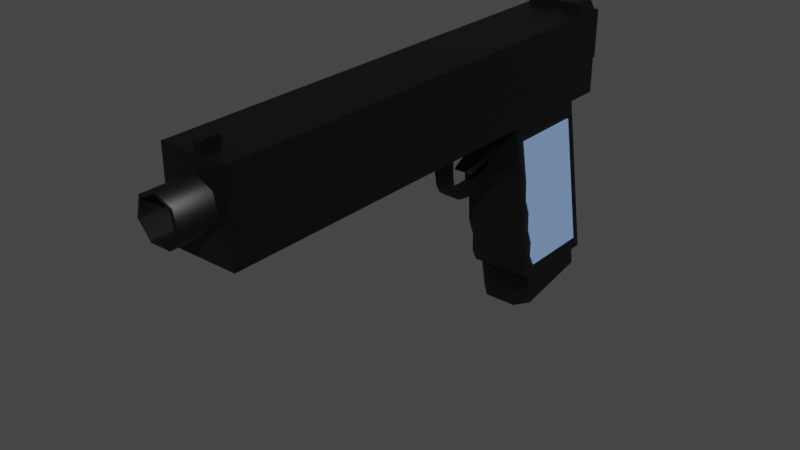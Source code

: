 # Source: Glock.blend  (saved by Blender 3.3.6; exported with 4.5.12 LTS)
import bpy
from mathutils import Matrix  # noqa: F401  (used for matrix-valued properties, if any)

bpy.ops.wm.read_factory_settings(use_empty=True)
scene = bpy.context.scene
scene.name = 'Scene'

# ---- materials (node trees are filled in below, after node groups)
mat_yellow = bpy.data.materials.new('Yellow')
mat_yellow.use_transparent_shadow = False
mat_black = bpy.data.materials.new('Black')
mat_black.use_transparent_shadow = False
mat_blue = bpy.data.materials.new('Blue')
mat_blue.use_transparent_shadow = False

# ---- material node trees
mat_yellow.use_nodes = True; mat_yellow.node_tree.nodes.clear()
_N = mat_yellow.node_tree.nodes; _L = mat_yellow.node_tree.links
n0 = _N.new('ShaderNodeBsdfPrincipled'); n0.name = 'Principled BSDF'; n0.location = (10, 300)
n0.distribution = 'GGX'
n0.subsurface_method = 'RANDOM_WALK_SKIN'
n0.inputs[0].default_value = (0.6445, 0.6724, 0.2195, 1.0)
n0.inputs[3].default_value = 1.45
n0.inputs[27].default_value = (0.0, 0.0, 0.0, 1.0)
n0.inputs[28].default_value = 1.0
n1 = _N.new('ShaderNodeOutputMaterial'); n1.name = 'Material Output'; n1.location = (300, 300)
_L.new(n0.outputs[0], n1.inputs[0])
n1.is_active_output = True
mat_black.use_nodes = True; mat_black.node_tree.nodes.clear()
_N = mat_black.node_tree.nodes; _L = mat_black.node_tree.links
n0 = _N.new('ShaderNodeBsdfPrincipled'); n0.name = 'Principled BSDF'; n0.location = (10, 300)
n0.distribution = 'GGX'
n0.subsurface_method = 'RANDOM_WALK_SKIN'
n0.inputs[0].default_value = (0.0, 0.0, 0.0, 1.0)
n0.inputs[3].default_value = 1.45
n0.inputs[27].default_value = (0.0, 0.0, 0.0, 1.0)
n0.inputs[28].default_value = 1.0
n1 = _N.new('ShaderNodeOutputMaterial'); n1.name = 'Material Output'; n1.location = (300, 300)
_L.new(n0.outputs[0], n1.inputs[0])
n1.is_active_output = True
mat_blue.use_nodes = True; mat_blue.node_tree.nodes.clear()
_N = mat_blue.node_tree.nodes; _L = mat_blue.node_tree.links
n0 = _N.new('ShaderNodeBsdfPrincipled'); n0.name = 'Principled BSDF'; n0.location = (10, 300)
n0.distribution = 'GGX'
n0.subsurface_method = 'RANDOM_WALK_SKIN'
n0.inputs[0].default_value = (0.2789, 0.4452, 0.807, 1.0)
n0.inputs[3].default_value = 1.45
n0.inputs[27].default_value = (0.0, 0.0, 0.0, 1.0)
n0.inputs[28].default_value = 1.0
n1 = _N.new('ShaderNodeOutputMaterial'); n1.name = 'Material Output'; n1.location = (300, 300)
_L.new(n0.outputs[0], n1.inputs[0])
n1.is_active_output = True

# ---- world
world_world = bpy.data.worlds.new('World'); scene.world = world_world
world_world.use_nodes = True; world_world.node_tree.nodes.clear()
_N = world_world.node_tree.nodes; _L = world_world.node_tree.links
n0 = _N.new('ShaderNodeOutputWorld'); n0.name = 'World Output'; n0.location = (300, 300)
n1 = _N.new('ShaderNodeBackground'); n1.name = 'Background'; n1.location = (10, 300)
n1.inputs[0].default_value = (0.05088, 0.05088, 0.05088, 1.0)
_L.new(n1.outputs[0], n0.inputs[0])
n0.is_active_output = True
world_world.color = (0.05088, 0.05088, 0.05088)
world_world.use_sun_shadow = False
world_world.sun_shadow_jitter_overblur = 0.0

# ---- meshes
me_cylinder_002 = bpy.data.meshes.new('Cylinder.002')
me_cylinder_002.from_pydata([(0.09, -0.5548, 1.921), (0.09, -0.5548, 1.981), (0.12, -0.5848, 1.921), (0.12, -0.5848, 1.981), (0.09, -0.6148, 1.921), (0.09, -0.6148, 1.981), (0.06, -0.5848, 1.921), (0.06, -0.5848, 1.981), (-0.09, -0.5548, 1.921), (-0.09, -0.5548, 1.981), (-0.12, -0.5848, 1.921), (-0.12, -0.5848, 1.981), (-0.09, -0.6148, 1.921), (-0.09, -0.6148, 1.981), (-0.06, -0.5848, 1.921), (-0.06, -0.5848, 1.981), (3.095e-16, -0.422, -0.468), (0.28, -0.15, -2.0), (0.28, -0.55, -2.0), (0.1501, -0.3497, -0.468), (0.28, -0.15, 2.0), (0.28, -0.55, 2.0), (0.1872, -0.1873, -0.468), (4.774e-16, -0.15, 2.0), (5.662e-16, -0.55, 2.0), (-3.22e-16, -0.55, -2.0), (0.13, -0.55, 2.0), (0.14, -0.15, 2.0), (-0.1872, -0.1873, -0.468), (0.09, -0.55, -2.0), (-0.1501, -0.3497, -0.468), (0.28, -0.15, 1.8), (0.28, -0.55, 1.8), (5.218e-16, -0.55, 1.8), (4.33e-16, -0.15, 1.8), (0.05, -0.55, 1.8), (0.14, -0.15, 1.8), (0.28, -0.55, -1.81), (-2.798e-16, -0.55, -1.81), (0.036, -0.55, -1.81), (0.28, -0.15, -1.81), (0.28, -0.55, -1.962), (-3.135e-16, -0.55, -1.962), (0.036, -0.55, -1.962), (0.28, -0.15, -1.962), (0.28, -0.15, 1.98), (0.28, -0.55, 1.98), (5.618e-16, -0.55, 1.98), (4.73e-16, -0.15, 1.98), (0.05, -0.55, 1.98), (0.14, -0.15, 1.98), (0.2575, -0.55, 2.0), (0.259, -0.15, -2.0), (0.259, -0.15, 2.0), (0.2515, -0.55, -2.0), (0.2575, -0.55, 1.8), (0.259, -0.15, 1.8), (0.2515, -0.55, -1.81), (0.259, -0.15, -1.81), (0.2515, -0.55, -1.962), (0.259, -0.15, -1.962), (0.259, -0.15, 1.98), (0.2575, -0.55, 1.98), (0.05, -0.62, 1.98), (0.05, -0.62, 1.8), (-2.642e-16, -0.62, -1.81), (0.036, -0.62, -1.81), (-2.98e-16, -0.62, -1.962), (0.036, -0.62, -1.962), (0.2175, -0.62, 1.8), (0.2175, -0.62, 1.98), (-0.28, -0.15, -2.0), (-0.28, -0.55, -2.0), (-0.28, -0.15, 2.0), (-0.28, -0.55, 2.0), (-0.13, -0.55, 2.0), (-0.14, -0.15, 2.0), (-0.09, -0.55, -2.0), (-0.28, -0.15, 1.8), (-0.28, -0.55, 1.8), (-0.05, -0.55, 1.8), (-0.14, -0.15, 1.8), (-0.28, -0.55, -1.81), (-0.036, -0.55, -1.81), (-0.28, -0.15, -1.81), (-0.28, -0.55, -1.962), (-0.036, -0.55, -1.962), (-0.28, -0.15, -1.962), (-0.28, -0.15, 1.98), (-0.28, -0.55, 1.98), (-0.05, -0.55, 1.98), (-0.14, -0.15, 1.98), (-0.2575, -0.55, 2.0), (-0.259, -0.15, -2.0), (-0.259, -0.15, 2.0), (-0.2515, -0.55, -2.0), (-0.2575, -0.55, 1.8), (-0.259, -0.15, 1.8), (-0.2515, -0.55, -1.81), (-0.259, -0.15, -1.81), (-0.2515, -0.55, -1.962), (-0.259, -0.15, -1.962), (-0.259, -0.15, 1.98), (-0.2575, -0.55, 1.98), (-0.05, -0.62, 1.98), (-0.05, -0.62, 1.8), (-0.036, -0.62, -1.81), (-0.036, -0.62, -1.962), (-0.2175, -0.62, 1.8), (-0.2175, -0.62, 1.98), (0.1128, -0.3677, -2.0), (-3.504e-16, -0.422, -2.0), (-2.992e-16, -0.422, -2.0), (0.1872, -0.1873, -2.0), (0.1575, -0.15, -2.0), (0.1501, -0.3497, -2.0), (0.14, -0.15, -0.468), (-7.061e-17, -0.15, -0.468), (0.1575, -0.15, -1.81), (0.1575, -0.15, -1.962), (0.1575, -0.15, -0.468), (-0.1128, -0.3677, -2.0), (-0.1575, -0.15, -2.0), (-0.1872, -0.1873, -2.0), (-0.1501, -0.3497, -2.0), (-0.14, -0.15, -0.468), (-0.1575, -0.15, -1.962), (-0.1575, -0.15, -1.81), (-0.1575, -0.15, -0.468), (0.273, 0.15, -1.99), (0.273, -0.15, -1.99), (0.273, 0.15, 1.99), (0.273, -0.15, 1.99), (4.086e-16, 0.15, 1.99), (4.752e-16, -0.15, 1.99), (-4.752e-16, 0.15, -1.99), (0.08331, -0.05701, -0.468), (-0.273, 0.15, -1.99), (-0.08331, -0.05701, -0.468), (-0.273, -0.15, -1.99), (-0.273, 0.15, 1.99), (-0.273, -0.15, 1.99), (-7.061e-17, -0.15, -0.468), (0.1575, -0.15, -1.99), (0.1575, -0.15, -0.468), (0.08331, -0.05701, -1.99), (-4.292e-16, -0.05701, -1.99), (-0.1575, -0.15, -1.99), (-0.1575, -0.15, -0.468), (-0.08331, -0.05701, -1.99), (-1.021e-17, -0.422, -0.468), (-3.427e-16, -0.3933, -2.3), (0.1501, -0.3497, -0.468), (0.1276, -0.3318, -2.3), (0.1872, -0.1873, -0.468), (0.1592, -0.1937, -2.3), (0.08331, -0.05701, -0.468), (0.07084, -0.08291, -2.3), (-0.08331, -0.05701, -0.468), (-0.07084, -0.08291, -2.3), (-0.1872, -0.1873, -0.468), (-0.1592, -0.1937, -2.3), (-0.1501, -0.3497, -0.468), (-0.1276, -0.3318, -2.3), (0.1501, -0.3497, -2.292), (-3.3e-16, -0.422, -2.292), (0.1872, -0.1873, -2.292), (0.08331, -0.05701, -2.292), (-0.08331, -0.05701, -2.292), (-0.1872, -0.1873, -2.292), (-0.1501, -0.3497, -2.292), (0.1276, -0.3318, -0.4998), (-3.427e-16, -0.3933, -0.4998), (0.1592, -0.1937, -0.4998), (0.07084, -0.08291, -0.4998), (-0.07084, -0.08291, -0.4998), (-0.1592, -0.1937, -0.4998), (-0.1276, -0.3318, -0.4998), (0.2729, 1.593, 1.207), (0.2729, 0.1067, 0.9067), (0.2729, 1.593, 1.993), (0.2729, 0.1067, 1.693), (0.2729, 0.5898, 1.791), (0.2729, 0.9615, 1.866), (0.2729, 1.333, 1.941), (0.2729, 0.5898, 1.004), (0.2729, 0.9615, 1.079), (0.2729, 1.333, 1.154), (0.2729, 0.7757, 1.828), (0.2729, 0.797, 1.016), (0.2729, 1.147, 1.903), (0.2729, 1.169, 1.091), (0.2729, 1.463, 1.967), (0.2729, 1.485, 1.155), (8.882e-17, 1.593, 1.993), (3.523e-16, 0.1067, 1.693), (-8.584e-17, 1.593, 1.207), (1.776e-16, 0.1067, 0.9067), (-3.973e-17, 1.333, 1.154), (2.614e-17, 0.9615, 1.079), (9.201e-17, 0.5898, 1.004), (1.349e-16, 1.333, 1.941), (2.008e-16, 0.9615, 1.866), (2.667e-16, 0.5898, 1.791), (2.337e-16, 0.7757, 1.828), (4.867e-17, 0.797, 1.016), (1.679e-16, 1.147, 1.903), (-1.72e-17, 1.169, 1.091), (1.119e-16, 1.463, 1.967), (-7.319e-17, 1.485, 1.155), (0.2729, 1.593, 1.6), (0.2729, 0.1067, 1.3), (0.2729, 1.333, 1.547), (0.2729, 0.9615, 1.472), (0.2729, 0.5898, 1.397), (0.2729, 0.7863, 1.422), (0.2729, 1.158, 1.497), (0.2729, 1.474, 1.561), (2.65e-16, 0.1067, 1.3), (-1.1e-17, 1.65, 1.6), (-0.2729, 1.593, 1.207), (-0.2729, 0.1067, 0.9067), (-0.2729, 1.593, 1.993), (-0.2729, 0.1067, 1.693), (-0.2729, 0.5898, 1.791), (-0.2729, 0.9615, 1.866), (-0.2729, 1.333, 1.941), (-0.2729, 0.5898, 1.004), (-0.2729, 0.9615, 1.079), (-0.2729, 1.333, 1.154), (-0.2729, 0.7757, 1.828), (-0.2729, 0.797, 1.016), (-0.2729, 1.147, 1.903), (-0.2729, 1.169, 1.091), (-0.2729, 1.463, 1.967), (-0.2729, 1.485, 1.155), (-0.2729, 1.593, 1.6), (-0.2729, 0.1067, 1.3), (-0.2729, 1.333, 1.547), (-0.2729, 0.9615, 1.472), (-0.2729, 0.5898, 1.397), (-0.2729, 0.7863, 1.422), (-0.2729, 1.158, 1.497), (-0.2729, 1.474, 1.561), (-0.06468, 0.4152, 0.3405), (-0.1164, 0.15, 0.34), (-0.06468, 0.4048, 0.3995), (-0.1164, 0.15, 0.4), (0.06468, 0.4152, 0.3405), (0.1164, 0.15, 0.34), (0.06468, 0.4048, 0.3995), (0.1164, 0.15, 0.4), (-0.06468, 0.5187, 0.3592), (-0.06468, 0.4982, 0.4156), (0.06468, 0.5187, 0.3592), (0.06468, 0.4982, 0.4156), (-0.06468, 0.5981, 0.4036), (-0.06468, 0.5575, 0.4478), (0.06468, 0.5981, 0.4036), (0.06468, 0.5575, 0.4478), (-0.06468, 0.6502, 0.4793), (-0.06468, 0.5934, 0.4986), (0.06468, 0.6502, 0.4793), (0.06468, 0.5934, 0.4986), (-0.06468, 0.6678, 0.5708), (-0.06468, 0.6079, 0.573), (0.06468, 0.6678, 0.5708), (0.06468, 0.6079, 0.573), (-0.06468, 0.6704, 0.6705), (-0.06468, 0.6104, 0.6675), (0.06468, 0.6704, 0.6705), (0.06468, 0.6104, 0.6675), (-0.1164, 0.6531, 1.019), (-0.1164, 0.5932, 1.016), (0.1164, 0.6531, 1.019), (0.1164, 0.5932, 1.016), (0.06468, 0.6517, 0.8649), (0.06468, 0.5918, 0.8619), (-0.06468, 0.5918, 0.8619), (-0.06468, 0.6517, 0.8649), (-0.06468, 0.2826, 0.3402), (-0.06468, 0.2774, 0.3998), (0.06468, 0.2774, 0.3998), (0.06468, 0.2826, 0.3402), (-0.24, 1.886, 1.306), (-0.24, 0.3303, 1.032), (-0.24, 1.77, 1.968), (-0.24, 0.2137, 1.694), (0.24, 1.886, 1.306), (0.24, 0.3303, 1.032), (0.24, 1.77, 1.968), (0.24, 0.2137, 1.694), (-0.24, 1.731, 1.279), (-0.24, 1.614, 1.941), (0.24, 1.614, 1.941), (0.24, 1.731, 1.279), (-0.1411, 1.904, 1.208), (0.1411, 1.904, 1.208), (-0.1411, 1.748, 1.18), (0.1411, 1.748, 1.18), (-0.08, 0.4589, 0.6285), (-0.08, 0.1257, 0.8018), (-0.08, 0.4795, 0.6092), (-0.08, 0.1633, 1.06), (0.08, 0.4589, 0.6285), (0.08, 0.1257, 0.8018), (0.08, 0.4795, 0.6092), (0.08, 0.1633, 1.06), (-0.08, 0.4137, 0.7086), (-0.08, 0.3462, 0.7785), (-0.08, 0.224, 0.8398), (-0.08, 0.3215, 0.966), (-0.08, 0.3548, 0.867), (-0.08, 0.4377, 0.7766), (0.08, 0.3215, 0.966), (0.08, 0.3548, 0.867), (0.08, 0.4377, 0.7766), (0.08, 0.224, 0.8398), (0.08, 0.3462, 0.7785), (0.08, 0.4137, 0.7086), (-0.08, 0.01191, 0.8415), (-0.08, -0.005213, 1.069), (0.08, 0.01191, 0.8415), (0.08, -0.005213, 1.069), (0.2838, 1.474, 1.26), (0.2838, 0.2847, 1.02), (0.2838, 1.474, 1.889), (0.2838, 0.2847, 1.649), (0.2838, 0.6712, 1.727), (0.2838, 0.9685, 1.787), (0.2838, 1.266, 1.847), (0.2838, 0.6712, 1.098), (0.2838, 0.9685, 1.158), (0.2838, 1.266, 1.218), (0.2838, 0.8199, 1.757), (0.2838, 0.8369, 1.108), (0.2838, 1.117, 1.817), (0.2838, 1.134, 1.168), (0.2838, 1.37, 1.868), (0.2838, 1.387, 1.219), (-1.773e-15, 1.474, 1.889), (-1.562e-15, 0.2847, 1.649), (-1.913e-15, 1.474, 1.26), (-1.702e-15, 0.2847, 1.02), (-1.876e-15, 1.266, 1.218), (-1.823e-15, 0.9685, 1.158), (-1.77e-15, 0.6712, 1.098), (-1.736e-15, 1.266, 1.847), (-1.683e-15, 0.9685, 1.787), (-1.631e-15, 0.6712, 1.727), (-1.657e-15, 0.8199, 1.757), (-1.805e-15, 0.8369, 1.108), (-1.71e-15, 1.117, 1.817), (-1.858e-15, 1.134, 1.168), (-1.754e-15, 1.37, 1.868), (-1.903e-15, 1.387, 1.219), (0.2838, 1.474, 1.575), (0.2838, 0.2847, 1.335), (0.2838, 1.266, 1.533), (0.2838, 0.9685, 1.473), (0.2838, 0.6712, 1.413), (0.2838, 0.8284, 1.433), (0.2838, 1.126, 1.493), (0.2838, 1.378, 1.544), (-1.632e-15, 0.2847, 1.335), (-1.853e-15, 1.519, 1.575), (-0.2838, 1.474, 1.26), (-0.2838, 0.2847, 1.02), (-0.2838, 1.474, 1.889), (-0.2838, 0.2847, 1.649), (-0.2838, 0.6712, 1.727), (-0.2838, 0.9685, 1.787), (-0.2838, 1.266, 1.847), (-0.2838, 0.6712, 1.098), (-0.2838, 0.9685, 1.158), (-0.2838, 1.266, 1.218), (-0.2838, 0.8199, 1.757), (-0.2838, 0.8369, 1.108), (-0.2838, 1.117, 1.817), (-0.2838, 1.134, 1.168), (-0.2838, 1.37, 1.868), (-0.2838, 1.387, 1.219), (-0.2838, 1.474, 1.575), (-0.2838, 0.2847, 1.335), (-0.2838, 1.266, 1.533), (-0.2838, 0.9685, 1.473), (-0.2838, 0.6712, 1.413), (-0.2838, 0.8284, 1.433), (-0.2838, 1.126, 1.493), (-0.2838, 1.378, 1.544), (1.49e-08, -0.5548, -1.869), (1.49e-08, -0.5548, -1.809), (0.03, -0.5848, -1.869), (0.03, -0.5848, -1.809), (1.49e-08, -0.6148, -1.869), (1.49e-08, -0.6148, -1.809), (-0.03, -0.5848, -1.869), (-0.03, -0.5848, -1.809)], [], [(0, 1, 3, 2), (2, 3, 5, 4), (3, 1, 7, 5), (4, 5, 7, 6), (6, 7, 1, 0), (0, 2, 4, 6), (8, 10, 11, 9), (10, 12, 13, 11), (11, 13, 15, 9), (12, 14, 15, 13), (14, 8, 9, 15), (8, 14, 12, 10), (53, 51, 21, 20), (44, 41, 18, 17), (60, 44, 17, 52), (43, 42, 25, 29), (110, 29, 25, 111, 112), (52, 54, 29, 110, 115, 113, 114), (59, 43, 29, 54), (23, 24, 26, 27), (48, 50, 36, 34), (55, 62, 70, 69), (49, 47, 33, 35), (61, 45, 31, 56), (45, 46, 32, 31), (117, 34, 36, 116), (55, 35, 39, 57), (35, 33, 38, 39), (56, 31, 40, 58), (31, 32, 37, 40), (57, 39, 43, 59), (38, 42, 67, 65), (58, 40, 44, 60), (40, 37, 41, 44), (20, 21, 46, 45), (53, 20, 45, 61), (26, 24, 47, 49), (51, 26, 49, 62), (23, 27, 50, 48), (21, 51, 62, 46), (27, 53, 61, 50), (118, 58, 60, 119), (37, 57, 59, 41), (36, 56, 58, 118, 120, 116), (32, 55, 57, 37), (50, 61, 56, 36), (46, 62, 55, 32), (41, 59, 54, 18), (17, 18, 54, 52), (119, 60, 52, 114), (27, 26, 51, 53), (70, 63, 64, 69), (66, 65, 67, 68), (42, 43, 68, 67), (39, 38, 65, 66), (35, 55, 69, 64), (49, 35, 64, 63), (62, 49, 63, 70), (43, 39, 66, 68), (94, 73, 74, 92), (87, 71, 72, 85), (101, 93, 71, 87), (86, 77, 25, 42), (111, 25, 77, 121), (121, 77, 95, 93, 122, 123, 124), (100, 95, 77, 86), (23, 76, 75, 24), (48, 34, 81, 91), (96, 108, 109, 103), (90, 80, 33, 47), (102, 97, 78, 88), (88, 78, 79, 89), (81, 34, 117, 125), (96, 98, 83, 80), (80, 83, 38, 33), (97, 99, 84, 78), (78, 84, 82, 79), (98, 100, 86, 83), (99, 101, 87, 84), (84, 87, 85, 82), (73, 88, 89, 74), (94, 102, 88, 73), (75, 90, 47, 24), (92, 103, 90, 75), (23, 48, 91, 76), (74, 89, 103, 92), (76, 91, 102, 94), (101, 99, 127, 126), (82, 85, 100, 98), (99, 97, 81, 125, 128, 127), (79, 82, 98, 96), (91, 81, 97, 102), (89, 79, 96, 103), (85, 72, 95, 100), (71, 93, 95, 72), (93, 101, 126, 122), (76, 94, 92, 75), (109, 108, 105, 104), (106, 107, 67, 65), (42, 67, 107, 86), (83, 106, 65, 38), (80, 105, 108, 96), (90, 104, 105, 80), (103, 109, 104, 90), (86, 107, 106, 83), (16, 19, 115, 110, 112), (115, 19, 22, 113), (114, 113, 22, 120, 118, 119), (128, 28, 123, 122, 126, 127), (123, 28, 30, 124), (30, 16, 112, 111, 121, 124), (120, 22, 19, 16, 30, 28, 128, 125, 117, 116), (133, 134, 132, 131), (131, 132, 130, 129), (133, 131, 129, 135), (143, 130, 132, 134, 142, 144), (146, 135, 129, 130, 143, 145), (133, 140, 141, 134), (140, 137, 139, 141), (133, 135, 137, 140), (142, 134, 141, 139, 147, 148), (139, 137, 135, 146, 149, 147), (144, 136, 145, 143), (145, 136, 138, 149, 146), (149, 138, 148, 147), (138, 136, 144, 142, 148), (150, 165, 164, 152), (152, 164, 166, 154), (154, 166, 167, 156), (156, 167, 168, 158), (158, 168, 169, 160), (153, 151, 172, 171), (160, 169, 170, 162), (162, 170, 165, 150), (150, 152, 154, 156, 158, 160, 162), (151, 153, 164, 165), (153, 155, 166, 164), (155, 157, 167, 166), (157, 159, 168, 167), (159, 161, 169, 168), (161, 163, 170, 169), (163, 151, 165, 170), (171, 172, 177, 176, 175, 174, 173), (163, 161, 176, 177), (159, 157, 174, 175), (155, 153, 171, 173), (151, 163, 177, 172), (161, 159, 175, 176), (157, 155, 173, 174), (214, 211, 179, 185), (203, 195, 181, 182), (217, 212, 187, 193), (216, 213, 186, 191), (215, 214, 185, 189), (219, 210, 178, 196), (208, 201, 184, 192), (206, 202, 183, 190), (204, 203, 182, 188), (213, 215, 189, 186), (202, 204, 188, 183), (212, 216, 191, 187), (201, 206, 190, 184), (210, 217, 193, 178), (194, 208, 192, 180), (178, 193, 209, 196), (187, 191, 207, 198), (186, 189, 205, 199), (189, 185, 200, 205), (191, 186, 199, 207), (193, 187, 198, 209), (211, 218, 197, 179), (185, 179, 197, 200), (180, 192, 217, 210), (184, 190, 216, 212), (183, 188, 215, 213), (188, 182, 214, 215), (190, 183, 213, 216), (192, 184, 212, 217), (181, 195, 218, 211), (182, 181, 211, 214), (194, 180, 210, 219), (240, 227, 221, 237), (203, 224, 223, 195), (243, 235, 229, 238), (242, 233, 228, 239), (241, 231, 227, 240), (219, 196, 220, 236), (208, 234, 226, 201), (206, 232, 225, 202), (204, 230, 224, 203), (239, 228, 231, 241), (202, 225, 230, 204), (238, 229, 233, 242), (201, 226, 232, 206), (236, 220, 235, 243), (194, 222, 234, 208), (220, 196, 209, 235), (229, 198, 207, 233), (228, 199, 205, 231), (231, 205, 200, 227), (233, 207, 199, 228), (235, 209, 198, 229), (237, 221, 197, 218), (227, 200, 197, 221), (222, 236, 243, 234), (226, 238, 242, 232), (225, 239, 241, 230), (230, 241, 240, 224), (232, 242, 239, 225), (234, 243, 238, 226), (223, 237, 218, 195), (224, 240, 237, 223), (194, 219, 236, 222), (280, 245, 247, 281), (281, 247, 251, 282), (282, 251, 249, 283), (283, 249, 245, 280), (246, 250, 255, 253), (251, 247, 245, 249), (254, 252, 256, 258), (244, 246, 253, 252), (250, 248, 254, 255), (248, 244, 252, 254), (259, 258, 262, 263), (253, 255, 259, 257), (255, 254, 258, 259), (252, 253, 257, 256), (263, 262, 266, 267), (256, 257, 261, 260), (258, 256, 260, 262), (257, 259, 263, 261), (266, 264, 268, 270), (260, 261, 265, 264), (262, 260, 264, 266), (261, 263, 267, 265), (277, 276, 274, 275), (265, 267, 271, 269), (267, 266, 270, 271), (264, 265, 269, 268), (273, 275, 274, 272), (279, 278, 273, 272), (276, 279, 272, 274), (278, 277, 275, 273), (269, 271, 277, 278), (270, 268, 279, 276), (268, 269, 278, 279), (271, 270, 276, 277), (248, 283, 280, 244), (250, 282, 283, 248), (246, 281, 282, 250), (244, 280, 281, 246), (292, 285, 287, 293), (293, 287, 291, 294), (294, 291, 289, 295), (295, 289, 285, 292), (286, 290, 288, 284), (291, 287, 285, 289), (288, 295, 299, 297), (290, 294, 295, 288), (286, 293, 294, 290), (284, 292, 293, 286), (297, 299, 298, 296), (295, 292, 298, 299), (292, 284, 296, 298), (284, 288, 297, 296), (310, 301, 303, 311), (311, 303, 307, 314), (314, 307, 305, 317), (317, 305, 301, 310), (302, 306, 304, 300), (305, 307, 323, 322), (304, 319, 308, 300), (319, 318, 309, 308), (318, 317, 310, 309), (306, 316, 319, 304), (316, 315, 318, 319), (315, 314, 317, 318), (302, 313, 316, 306), (313, 312, 315, 316), (312, 311, 314, 315), (300, 308, 313, 302), (308, 309, 312, 313), (309, 310, 311, 312), (323, 321, 320, 322), (303, 301, 320, 321), (301, 305, 322, 320), (307, 303, 321, 323), (360, 357, 325, 331), (349, 341, 327, 328), (363, 358, 333, 339), (362, 359, 332, 337), (361, 360, 331, 335), (365, 356, 324, 342), (354, 347, 330, 338), (352, 348, 329, 336), (350, 349, 328, 334), (359, 361, 335, 332), (348, 350, 334, 329), (358, 362, 337, 333), (347, 352, 336, 330), (356, 363, 339, 324), (340, 354, 338, 326), (324, 339, 355, 342), (333, 337, 353, 344), (332, 335, 351, 345), (335, 331, 346, 351), (337, 332, 345, 353), (339, 333, 344, 355), (357, 364, 343, 325), (331, 325, 343, 346), (326, 338, 363, 356), (330, 336, 362, 358), (329, 334, 361, 359), (334, 328, 360, 361), (336, 329, 359, 362), (338, 330, 358, 363), (327, 341, 364, 357), (328, 327, 357, 360), (340, 326, 356, 365), (386, 373, 367, 383), (349, 370, 369, 341), (389, 381, 375, 384), (388, 379, 374, 385), (387, 377, 373, 386), (365, 342, 366, 382), (354, 380, 372, 347), (352, 378, 371, 348), (350, 376, 370, 349), (385, 374, 377, 387), (348, 371, 376, 350), (384, 375, 379, 388), (347, 372, 378, 352), (382, 366, 381, 389), (340, 368, 380, 354), (366, 342, 355, 381), (375, 344, 353, 379), (374, 345, 351, 377), (377, 351, 346, 373), (379, 353, 345, 374), (381, 355, 344, 375), (383, 367, 343, 364), (373, 346, 343, 367), (368, 382, 389, 380), (372, 384, 388, 378), (371, 385, 387, 376), (376, 387, 386, 370), (378, 388, 385, 371), (380, 389, 384, 372), (369, 383, 364, 341), (370, 386, 383, 369), (340, 365, 382, 368), (390, 391, 393, 392), (392, 393, 395, 394), (393, 391, 397, 395), (394, 395, 397, 396), (396, 397, 391, 390), (390, 392, 394, 396)])
me_cylinder_002.polygons.foreach_set('use_smooth', [0, 0, 0, 0, 0, 0, 0, 0, 0, 0, 0, 0, 0, 0, 0, 0, 0, 0, 0, 0, 0, 0, 0, 0, 0, 0, 0, 0, 0, 0, 0, 0, 0, 0, 0, 0, 0, 0, 0, 0, 0, 0, 0, 0, 0, 0, 0, 0, 0, 0, 0, 0, 0, 0, 0, 0, 0, 0, 0, 0, 0, 0, 0, 0, 0, 0, 0, 0, 0, 0, 0, 0, 0, 0, 0, 0, 0, 0, 0, 0, 0, 0, 0, 0, 0, 0, 0, 0, 0, 0, 0, 0, 0, 0, 0, 0, 0, 0, 0, 0, 0, 0, 0, 0, 0, 0, 0, 0, 0, 0, 0, 0, 0, 0, 0, 0, 0, 0, 0, 0, 0, 0, 0, 0, 0, 0, 1, 1, 1, 1, 1, 1, 1, 1, 1, 1, 1, 1, 1, 1, 1, 1, 1, 1, 1, 1, 1, 1, 1, 0, 0, 0, 0, 0, 0, 0, 0, 0, 0, 0, 0, 0, 0, 0, 0, 0, 0, 0, 0, 0, 0, 0, 0, 0, 0, 0, 0, 0, 0, 0, 0, 0, 0, 0, 0, 0, 0, 0, 0, 0, 0, 0, 0, 0, 0, 0, 0, 0, 0, 0, 0, 0, 0, 0, 0, 0, 0, 0, 0, 0, 0, 0, 0, 0, 0, 0, 0, 0, 0, 0, 0, 0, 0, 0, 0, 0, 0, 0, 0, 0, 0, 0, 0, 0, 0, 0, 0, 0, 0, 0, 0, 0, 0, 0, 0, 0, 0, 0, 0, 0, 0, 0, 0, 0, 0, 0, 0, 0, 0, 0, 0, 0, 0, 0, 0, 0, 0, 0, 0, 0, 0, 0, 0, 0, 0, 0, 0, 0, 0, 0, 0, 0, 0, 0, 0, 0, 0, 0, 0, 0, 0, 0, 0, 0, 0, 0, 0, 0, 0, 0, 0, 0, 0, 0, 0, 0, 0, 0, 0, 0, 0, 0, 0, 0, 0, 0, 0, 0, 0, 0, 0, 0, 0, 0, 0, 0, 0, 0, 0, 0, 0, 0, 0, 0, 0, 0, 0, 0, 0, 0, 0, 0, 0, 0, 0, 0, 0, 0, 0, 0, 0, 0, 0, 0, 0, 0, 0])
me_cylinder_002.polygons.foreach_set('material_index', [0, 0, 0, 0, 0, 0, 0, 0, 0, 0, 0, 0, 1, 1, 1, 1, 1, 1, 1, 1, 1, 1, 1, 1, 1, 1, 1, 1, 1, 1, 1, 1, 1, 1, 1, 1, 1, 1, 1, 1, 1, 1, 1, 1, 1, 1, 1, 1, 1, 1, 1, 1, 1, 1, 1, 1, 1, 1, 1, 1, 1, 1, 1, 1, 1, 1, 1, 1, 1, 1, 1, 1, 1, 1, 1, 1, 1, 1, 1, 1, 1, 1, 1, 1, 1, 1, 1, 1, 1, 1, 1, 1, 1, 1, 1, 1, 1, 1, 1, 1, 1, 1, 1, 1, 1, 1, 1, 1, 1, 1, 1, 1, 1, 1, 1, 1, 1, 1, 1, 1, 1, 1, 1, 1, 1, 1, 1, 1, 1, 1, 1, 1, 1, 1, 1, 1, 1, 1, 1, 1, 1, 1, 1, 1, 1, 1, 1, 1, 1, 1, 1, 1, 1, 1, 1, 1, 1, 1, 1, 1, 1, 1, 1, 1, 1, 1, 1, 1, 1, 1, 1, 1, 1, 1, 1, 1, 1, 1, 1, 1, 1, 1, 1, 1, 1, 1, 1, 1, 1, 1, 1, 1, 1, 1, 1, 1, 1, 1, 1, 1, 1, 1, 1, 1, 1, 1, 1, 1, 1, 1, 1, 1, 1, 1, 1, 1, 1, 1, 1, 1, 1, 1, 1, 1, 1, 1, 1, 1, 1, 1, 1, 1, 1, 1, 1, 1, 1, 1, 1, 1, 1, 1, 1, 1, 1, 1, 1, 1, 1, 1, 1, 1, 1, 1, 1, 1, 1, 1, 1, 1, 1, 1, 1, 1, 1, 1, 1, 1, 1, 1, 1, 1, 1, 1, 1, 1, 1, 1, 1, 1, 1, 1, 1, 1, 1, 1, 1, 2, 2, 2, 2, 2, 2, 2, 2, 2, 2, 2, 2, 2, 2, 2, 2, 2, 2, 2, 2, 2, 2, 2, 2, 2, 2, 2, 2, 2, 2, 2, 2, 2, 2, 2, 2, 2, 2, 2, 2, 2, 2, 2, 2, 2, 2, 2, 2, 2, 2, 2, 2, 2, 2, 2, 2, 2, 2, 2, 2, 2, 2, 2, 2, 0, 0, 0, 0, 0, 0])
_uv = me_cylinder_002.uv_layers.new(name='UVMap')
_uv.uv.foreach_set('vector', [1.0, 0.5, 1.0, 1.0, 0.75, 1.0, 0.75, 0.5, 0.75, 0.5, 0.75, 1.0, 0.5, 1.0, 0.5, 0.5, 0.49, 0.25, 0.25, 0.49, 0.01, 0.25, 0.25, 0.01, 0.5, 0.5, 0.5, 1.0, 0.25, 1.0, 0.25, 0.5, 0.25, 0.5, 0.25, 1.0, 0.0, 1.0, 0.0, 0.5, 0.75, 0.49, 0.99, 0.25, 0.75, 0.01, 0.51, 0.25, 1.0, 0.5, 0.75, 0.5, 0.75, 1.0, 1.0, 1.0, 0.75, 0.5, 0.5, 0.5, 0.5, 1.0, 0.75, 1.0, 0.49, 0.25, 0.25, 0.01, 0.01, 0.25, 0.25, 0.49, 0.5, 0.5, 0.25, 0.5, 0.25, 1.0, 0.5, 1.0, 0.25, 0.5, 0.0, 0.5, 0.0, 1.0, 0.25, 1.0, 0.75, 0.49, 0.51, 0.25, 0.75, 0.01, 0.99, 0.25, 0.375, 0.4906, 0.625, 0.4906, 0.625, 0.5, 0.375, 0.5, 0.375, 0.7476, 0.625, 0.7476, 0.625, 0.75, 0.375, 0.75, 0.3656, 0.7476, 0.375, 0.7476, 0.375, 0.75, 0.3656, 0.75, 0.6875, 0.7476, 0.75, 0.7476, 0.75, 0.75, 0.6875, 0.75, 0.5111, 0.8125, 0.625, 0.8125, 0.625, 0.875, 0.545, 0.875, 0.545, 0.875, 0.375, 0.7594, 0.625, 0.7594, 0.625, 0.8125, 0.5111, 0.8125, 0.4998, 0.7993, 0.3983, 0.7902, 0.375, 0.8047, 0.6344, 0.7476, 0.6875, 0.7476, 0.6875, 0.75, 0.6344, 0.75, 0.375, 0.375, 0.625, 0.375, 0.625, 0.4375, 0.375, 0.4375, 0.25, 0.5013, 0.3125, 0.5013, 0.3125, 0.5125, 0.25, 0.5125, 0.6344, 0.5125, 0.6344, 0.5013, 0.6344, 0.5013, 0.6344, 0.5125, 0.6875, 0.5013, 0.75, 0.5013, 0.75, 0.5125, 0.6875, 0.5125, 0.3656, 0.5013, 0.375, 0.5013, 0.375, 0.5125, 0.3656, 0.5125, 0.375, 0.5013, 0.625, 0.5013, 0.625, 0.5125, 0.375, 0.5125, 0.25, 0.6542, 0.25, 0.5125, 0.3125, 0.5125, 0.3125, 0.6542, 0.6344, 0.5125, 0.6875, 0.5125, 0.6875, 0.7381, 0.6344, 0.7381, 0.6875, 0.5125, 0.75, 0.5125, 0.75, 0.7381, 0.6875, 0.7381, 0.3656, 0.5125, 0.375, 0.5125, 0.375, 0.7381, 0.3656, 0.7381, 0.375, 0.5125, 0.625, 0.5125, 0.625, 0.7381, 0.375, 0.7381, 0.6344, 0.7381, 0.6875, 0.7381, 0.6875, 0.7476, 0.6344, 0.7476, 0.0, 0.0, 0.0, 0.0, 0.0, 0.0, 0.0, 0.0, 0.3656, 0.7381, 0.375, 0.7381, 0.375, 0.7476, 0.3656, 0.7476, 0.375, 0.7381, 0.625, 0.7381, 0.625, 0.7476, 0.375, 0.7476, 0.375, 0.5, 0.625, 0.5, 0.625, 0.5013, 0.375, 0.5013, 0.3656, 0.5, 0.375, 0.5, 0.375, 0.5013, 0.3656, 0.5013, 0.6875, 0.5, 0.75, 0.5, 0.75, 0.5013, 0.6875, 0.5013, 0.6344, 0.5, 0.6875, 0.5, 0.6875, 0.5013, 0.6344, 0.5013, 0.25, 0.5, 0.3125, 0.5, 0.3125, 0.5013, 0.25, 0.5013, 0.625, 0.5, 0.6344, 0.5, 0.6344, 0.5013, 0.625, 0.5013, 0.3125, 0.5, 0.3656, 0.5, 0.3656, 0.5013, 0.3125, 0.5013, 0.3203, 0.7381, 0.3656, 0.7381, 0.3656, 0.7476, 0.3203, 0.7476, 0.625, 0.7381, 0.6344, 0.7381, 0.6344, 0.7476, 0.625, 0.7476, 0.3125, 0.5125, 0.3656, 0.5125, 0.3656, 0.7381, 0.3203, 0.7381, 0.3203, 0.6542, 0.3125, 0.6542, 0.625, 0.5125, 0.6344, 0.5125, 0.6344, 0.7381, 0.625, 0.7381, 0.3125, 0.5013, 0.3656, 0.5013, 0.3656, 0.5125, 0.3125, 0.5125, 0.625, 0.5013, 0.6344, 0.5013, 0.6344, 0.5125, 0.625, 0.5125, 0.625, 0.7476, 0.6344, 0.7476, 0.6344, 0.75, 0.625, 0.75, 0.375, 0.75, 0.625, 0.75, 0.625, 0.7594, 0.375, 0.7594, 0.3203, 0.7476, 0.3656, 0.7476, 0.3656, 0.75, 0.3203, 0.75, 0.375, 0.4375, 0.625, 0.4375, 0.625, 0.4906, 0.375, 0.4906, 0.6344, 0.5013, 0.6875, 0.5013, 0.6875, 0.5125, 0.6344, 0.5125, 0.6875, 0.7381, 0.75, 0.7381, 0.75, 0.7476, 0.6875, 0.7476, 0.75, 0.7476, 0.6875, 0.7476, 0.6875, 0.7476, 0.75, 0.7476, 0.6875, 0.7381, 0.75, 0.7381, 0.75, 0.7381, 0.6875, 0.7381, 0.6875, 0.5125, 0.6344, 0.5125, 0.6344, 0.5125, 0.6875, 0.5125, 0.6875, 0.5013, 0.6875, 0.5125, 0.6875, 0.5125, 0.6875, 0.5013, 0.6344, 0.5013, 0.6875, 0.5013, 0.6875, 0.5013, 0.6344, 0.5013, 0.6875, 0.7476, 0.6875, 0.7381, 0.6875, 0.7381, 0.6875, 0.7476, 0.375, 0.4906, 0.375, 0.5, 0.625, 0.5, 0.625, 0.4906, 0.375, 0.7476, 0.375, 0.75, 0.625, 0.75, 0.625, 0.7476, 0.3656, 0.7476, 0.3656, 0.75, 0.375, 0.75, 0.375, 0.7476, 0.6875, 0.7476, 0.6875, 0.75, 0.75, 0.75, 0.75, 0.7476, 0.545, 0.875, 0.625, 0.875, 0.625, 0.8125, 0.5111, 0.8125, 0.5111, 0.8125, 0.625, 0.8125, 0.625, 0.7594, 0.375, 0.7594, 0.375, 0.8047, 0.3983, 0.7902, 0.4998, 0.7993, 0.6344, 0.7476, 0.6344, 0.75, 0.6875, 0.75, 0.6875, 0.7476, 0.375, 0.375, 0.375, 0.4375, 0.625, 0.4375, 0.625, 0.375, 0.25, 0.5013, 0.25, 0.5125, 0.3125, 0.5125, 0.3125, 0.5013, 0.6344, 0.5125, 0.6344, 0.5125, 0.6344, 0.5013, 0.6344, 0.5013, 0.6875, 0.5013, 0.6875, 0.5125, 0.75, 0.5125, 0.75, 0.5013, 0.3656, 0.5013, 0.3656, 0.5125, 0.375, 0.5125, 0.375, 0.5013, 0.375, 0.5013, 0.375, 0.5125, 0.625, 0.5125, 0.625, 0.5013, 0.3125, 0.5125, 0.25, 0.5125, 0.25, 0.6542, 0.3125, 0.6542, 0.6344, 0.5125, 0.6344, 0.7381, 0.6875, 0.7381, 0.6875, 0.5125, 0.6875, 0.5125, 0.6875, 0.7381, 0.75, 0.7381, 0.75, 0.5125, 0.3656, 0.5125, 0.3656, 0.7381, 0.375, 0.7381, 0.375, 0.5125, 0.375, 0.5125, 0.375, 0.7381, 0.625, 0.7381, 0.625, 0.5125, 0.6344, 0.7381, 0.6344, 0.7476, 0.6875, 0.7476, 0.6875, 0.7381, 0.3656, 0.7381, 0.3656, 0.7476, 0.375, 0.7476, 0.375, 0.7381, 0.375, 0.7381, 0.375, 0.7476, 0.625, 0.7476, 0.625, 0.7381, 0.375, 0.5, 0.375, 0.5013, 0.625, 0.5013, 0.625, 0.5, 0.3656, 0.5, 0.3656, 0.5013, 0.375, 0.5013, 0.375, 0.5, 0.6875, 0.5, 0.6875, 0.5013, 0.75, 0.5013, 0.75, 0.5, 0.6344, 0.5, 0.6344, 0.5013, 0.6875, 0.5013, 0.6875, 0.5, 0.25, 0.5, 0.25, 0.5013, 0.3125, 0.5013, 0.3125, 0.5, 0.625, 0.5, 0.625, 0.5013, 0.6344, 0.5013, 0.6344, 0.5, 0.3125, 0.5, 0.3125, 0.5013, 0.3656, 0.5013, 0.3656, 0.5, 0.3656, 0.7476, 0.3656, 0.7381, 0.3203, 0.7381, 0.3203, 0.7476, 0.625, 0.7381, 0.625, 0.7476, 0.6344, 0.7476, 0.6344, 0.7381, 0.3656, 0.7381, 0.3656, 0.5125, 0.3125, 0.5125, 0.3125, 0.6542, 0.3203, 0.6542, 0.3203, 0.7381, 0.625, 0.5125, 0.625, 0.7381, 0.6344, 0.7381, 0.6344, 0.5125, 0.3125, 0.5013, 0.3125, 0.5125, 0.3656, 0.5125, 0.3656, 0.5013, 0.625, 0.5013, 0.625, 0.5125, 0.6344, 0.5125, 0.6344, 0.5013, 0.625, 0.7476, 0.625, 0.75, 0.6344, 0.75, 0.6344, 0.7476, 0.375, 0.75, 0.375, 0.7594, 0.625, 0.7594, 0.625, 0.75, 0.3656, 0.75, 0.3656, 0.7476, 0.3203, 0.7476, 0.3203, 0.75, 0.375, 0.4375, 0.375, 0.4906, 0.625, 0.4906, 0.625, 0.4375, 0.6344, 0.5013, 0.6344, 0.5125, 0.6875, 0.5125, 0.6875, 0.5013, 0.6875, 0.7381, 0.6875, 0.7476, 0.75, 0.7476, 0.75, 0.7381, 0.75, 0.7476, 0.75, 0.7476, 0.6875, 0.7476, 0.6875, 0.7476, 0.6875, 0.7381, 0.6875, 0.7381, 0.75, 0.7381, 0.75, 0.7381, 0.6875, 0.5125, 0.6875, 0.5125, 0.6344, 0.5125, 0.6344, 0.5125, 0.6875, 0.5013, 0.6875, 0.5013, 0.6875, 0.5125, 0.6875, 0.5125, 0.6344, 0.5013, 0.6344, 0.5013, 0.6875, 0.5013, 0.6875, 0.5013, 0.6875, 0.7476, 0.6875, 0.7476, 0.6875, 0.7381, 0.6875, 0.7381, 1.0, 0.5, 0.8571, 0.5, 0.8571, 0.92, 0.8927, 0.92, 1.0, 0.92, 0.8571, 0.92, 0.8571, 0.5, 0.7143, 0.5, 0.7143, 0.92, 0.6734, 0.92, 0.7143, 0.92, 0.7143, 0.5, 0.6734, 0.5, 0.6734, 0.8679, 0.6734, 0.9095, 0.3266, 0.5, 0.2857, 0.5, 0.2857, 0.92, 0.3266, 0.92, 0.3266, 0.9095, 0.3266, 0.8679, 0.2857, 0.92, 0.2857, 0.5, 0.1429, 0.5, 0.1429, 0.92, 0.1429, 0.5, 2.98e-08, 0.5, 2.98e-08, 0.92, 2.98e-08, 0.92, 0.1073, 0.92, 0.1429, 0.92, 0.9468, 0.3594, 0.984, 0.1966, 0.9376, 0.3996, 0.75, 0.49, 0.5624, 0.3996, 0.516, 0.1966, 0.5532, 0.15, 0.575, 0.4057, 0.75, 0.49, 0.925, 0.4057, 0.375, 0.375, 0.625, 0.375, 0.625, 0.5, 0.375, 0.5, 0.375, 0.5, 0.625, 0.5, 0.625, 0.75, 0.375, 0.75, 0.25, 0.5, 0.375, 0.5, 0.375, 0.75, 0.25, 0.75, 0.6779, 0.75, 0.625, 0.75, 0.625, 0.5, 0.75, 0.5, 0.75, 0.6544, 0.6779, 0.6544, 0.5475, 0.875, 0.375, 0.875, 0.375, 0.75, 0.625, 0.75, 0.625, 0.8029, 0.5475, 0.8369, 0.375, 0.375, 0.375, 0.5, 0.625, 0.5, 0.625, 0.375, 0.375, 0.5, 0.375, 0.75, 0.625, 0.75, 0.625, 0.5, 0.25, 0.5, 0.25, 0.75, 0.375, 0.75, 0.375, 0.5, 0.75, 0.6544, 0.75, 0.5, 0.625, 0.5, 0.625, 0.75, 0.6779, 0.75, 0.6779, 0.6544, 0.625, 0.75, 0.375, 0.75, 0.375, 0.875, 0.5475, 0.875, 0.5475, 0.8369, 0.625, 0.8029, 0.6734, 0.5, 0.5714, 0.5, 0.5714, 0.9172, 0.6734, 0.9172, 0.5714, 0.5, 0.5714, 0.5, 0.4286, 0.5, 0.4286, 0.5, 0.5, 0.5, 0.4286, 0.9172, 0.4286, 0.5, 0.3266, 0.5, 0.3266, 0.9172, 0.6459, 0.4399, 0.8541, 0.4399, 0.9468, 0.3594, 0.75, 0.49, 0.5532, 0.15, 1.0, 0.5, 1.0, 1.0, 0.8571, 1.0, 0.8571, 0.5, 0.8571, 0.5, 0.8571, 1.0, 0.7143, 1.0, 0.7143, 0.5, 0.7143, 0.5, 0.7143, 1.0, 0.5714, 1.0, 0.5714, 0.5, 0.5714, 0.5, 0.5714, 1.0, 0.4286, 1.0, 0.4286, 0.5, 0.4286, 0.5, 0.4286, 1.0, 0.2857, 1.0, 0.2857, 0.5, 0.4096, 0.3772, 0.25, 0.4541, 0.25, 0.4541, 0.4096, 0.3772, 0.2857, 0.5, 0.2857, 1.0, 0.1429, 1.0, 0.1429, 0.5, 0.1429, 0.5, 0.1429, 1.0, 2.98e-08, 1.0, 2.98e-08, 0.5, 0.75, 0.49, 0.9376, 0.3996, 0.984, 0.1966, 0.8541, 0.03377, 0.6459, 0.03377, 0.516, 0.1966, 0.5624, 0.3996, 0.25, 0.4541, 0.4096, 0.3772, 0.4376, 0.3996, 0.25, 0.49, 0.4096, 0.3772, 0.449, 0.2046, 0.484, 0.1966, 0.4376, 0.3996, 0.449, 0.2046, 0.3385, 0.06614, 0.3541, 0.03377, 0.484, 0.1966, 0.3385, 0.06614, 0.1615, 0.06614, 0.1459, 0.03377, 0.3541, 0.03377, 0.1615, 0.06614, 0.05104, 0.2046, 0.01602, 0.1966, 0.1459, 0.03377, 0.05104, 0.2046, 0.09045, 0.3772, 0.06236, 0.3996, 0.01602, 0.1966, 0.09045, 0.3772, 0.25, 0.4541, 0.25, 0.49, 0.06236, 0.3996, 0.4096, 0.3772, 0.25, 0.4541, 0.09045, 0.3772, 0.05104, 0.2046, 0.1615, 0.06614, 0.3385, 0.06614, 0.449, 0.2046, 0.09045, 0.3772, 0.05104, 0.2046, 0.05104, 0.2046, 0.09045, 0.3772, 0.1615, 0.06614, 0.3385, 0.06614, 0.3385, 0.06614, 0.1615, 0.06614, 0.449, 0.2046, 0.4096, 0.3772, 0.4096, 0.3772, 0.449, 0.2046, 0.25, 0.4541, 0.09045, 0.3772, 0.09045, 0.3772, 0.25, 0.4541, 0.05104, 0.2046, 0.1615, 0.06614, 0.1615, 0.06614, 0.05104, 0.2046, 0.3385, 0.06614, 0.449, 0.2046, 0.449, 0.2046, 0.3385, 0.06614, 0.5438, 0.625, 0.625, 0.625, 0.625, 0.75, 0.5438, 0.75, 0.5437, 0.375, 0.625, 0.375, 0.625, 0.5, 0.5437, 0.5, 0.3969, 0.625, 0.4187, 0.625, 0.4187, 0.75, 0.3969, 0.75, 0.45, 0.625, 0.4812, 0.625, 0.4812, 0.75, 0.45, 0.75, 0.5125, 0.625, 0.5438, 0.625, 0.5438, 0.75, 0.5125, 0.75, 0.25, 0.625, 0.375, 0.625, 0.375, 0.75, 0.25, 0.75, 0.3969, 0.375, 0.4187, 0.375, 0.4187, 0.5, 0.3969, 0.5, 0.45, 0.375, 0.4812, 0.375, 0.4812, 0.5, 0.45, 0.5, 0.5125, 0.375, 0.5437, 0.375, 0.5437, 0.5, 0.5125, 0.5, 0.4812, 0.625, 0.5125, 0.625, 0.5125, 0.75, 0.4812, 0.75, 0.4812, 0.375, 0.5125, 0.375, 0.5125, 0.5, 0.4812, 0.5, 0.4187, 0.625, 0.45, 0.625, 0.45, 0.75, 0.4187, 0.75, 0.4187, 0.375, 0.45, 0.375, 0.45, 0.5, 0.4187, 0.5, 0.375, 0.625, 0.3969, 0.625, 0.3969, 0.75, 0.375, 0.75, 0.375, 0.375, 0.3969, 0.375, 0.3969, 0.5, 0.375, 0.5, 0.375, 0.75, 0.3969, 0.75, 0.3969, 0.875, 0.375, 0.875, 0.4187, 0.75, 0.45, 0.75, 0.45, 0.875, 0.4187, 0.875, 0.4812, 0.75, 0.5125, 0.75, 0.5125, 0.875, 0.4812, 0.875, 0.5125, 0.75, 0.5438, 0.75, 0.5438, 0.875, 0.5125, 0.875, 0.45, 0.75, 0.4812, 0.75, 0.4812, 0.875, 0.45, 0.875, 0.3969, 0.75, 0.4187, 0.75, 0.4187, 0.875, 0.3969, 0.875, 0.625, 0.625, 0.75, 0.625, 0.75, 0.75, 0.625, 0.75, 0.5438, 0.75, 0.625, 0.75, 0.625, 0.875, 0.5438, 0.875, 0.375, 0.5, 0.3969, 0.5, 0.3969, 0.625, 0.375, 0.625, 0.4187, 0.5, 0.45, 0.5, 0.45, 0.625, 0.4187, 0.625, 0.4812, 0.5, 0.5125, 0.5, 0.5125, 0.625, 0.4812, 0.625, 0.5125, 0.5, 0.5437, 0.5, 0.5438, 0.625, 0.5125, 0.625, 0.45, 0.5, 0.4812, 0.5, 0.4812, 0.625, 0.45, 0.625, 0.3969, 0.5, 0.4187, 0.5, 0.4187, 0.625, 0.3969, 0.625, 0.625, 0.5, 0.75, 0.5, 0.75, 0.625, 0.625, 0.625, 0.5437, 0.5, 0.625, 0.5, 0.625, 0.625, 0.5438, 0.625, 0.25, 0.5, 0.375, 0.5, 0.375, 0.625, 0.25, 0.625, 0.5438, 0.625, 0.5438, 0.75, 0.625, 0.75, 0.625, 0.625, 0.5437, 0.375, 0.5437, 0.5, 0.625, 0.5, 0.625, 0.375, 0.3969, 0.625, 0.3969, 0.75, 0.4187, 0.75, 0.4187, 0.625, 0.45, 0.625, 0.45, 0.75, 0.4812, 0.75, 0.4812, 0.625, 0.5125, 0.625, 0.5125, 0.75, 0.5438, 0.75, 0.5438, 0.625, 0.25, 0.625, 0.25, 0.75, 0.375, 0.75, 0.375, 0.625, 0.3969, 0.375, 0.3969, 0.5, 0.4187, 0.5, 0.4187, 0.375, 0.45, 0.375, 0.45, 0.5, 0.4812, 0.5, 0.4812, 0.375, 0.5125, 0.375, 0.5125, 0.5, 0.5437, 0.5, 0.5437, 0.375, 0.4812, 0.625, 0.4812, 0.75, 0.5125, 0.75, 0.5125, 0.625, 0.4812, 0.375, 0.4812, 0.5, 0.5125, 0.5, 0.5125, 0.375, 0.4187, 0.625, 0.4187, 0.75, 0.45, 0.75, 0.45, 0.625, 0.4187, 0.375, 0.4187, 0.5, 0.45, 0.5, 0.45, 0.375, 0.375, 0.625, 0.375, 0.75, 0.3969, 0.75, 0.3969, 0.625, 0.375, 0.375, 0.375, 0.5, 0.3969, 0.5, 0.3969, 0.375, 0.375, 0.75, 0.375, 0.875, 0.3969, 0.875, 0.3969, 0.75, 0.4187, 0.75, 0.4187, 0.875, 0.45, 0.875, 0.45, 0.75, 0.4812, 0.75, 0.4812, 0.875, 0.5125, 0.875, 0.5125, 0.75, 0.5125, 0.75, 0.5125, 0.875, 0.5438, 0.875, 0.5438, 0.75, 0.45, 0.75, 0.45, 0.875, 0.4812, 0.875, 0.4812, 0.75, 0.3969, 0.75, 0.3969, 0.875, 0.4187, 0.875, 0.4187, 0.75, 0.625, 0.625, 0.625, 0.75, 0.75, 0.75, 0.75, 0.625, 0.5438, 0.75, 0.5438, 0.875, 0.625, 0.875, 0.625, 0.75, 0.375, 0.5, 0.375, 0.625, 0.3969, 0.625, 0.3969, 0.5, 0.4187, 0.5, 0.4187, 0.625, 0.45, 0.625, 0.45, 0.5, 0.4812, 0.5, 0.4812, 0.625, 0.5125, 0.625, 0.5125, 0.5, 0.5125, 0.5, 0.5125, 0.625, 0.5438, 0.625, 0.5437, 0.5, 0.45, 0.5, 0.45, 0.625, 0.4812, 0.625, 0.4812, 0.5, 0.3969, 0.5, 0.3969, 0.625, 0.4187, 0.625, 0.4187, 0.5, 0.625, 0.5, 0.625, 0.625, 0.75, 0.625, 0.75, 0.5, 0.5437, 0.5, 0.5438, 0.625, 0.625, 0.625, 0.625, 0.5, 0.25, 0.5, 0.25, 0.625, 0.375, 0.625, 0.375, 0.5, 0.5, 0.0, 0.625, 0.0, 0.625, 0.25, 0.5, 0.25, 0.5, 0.25, 0.625, 0.25, 0.625, 0.5, 0.5, 0.5, 0.5, 0.5, 0.625, 0.5, 0.625, 0.75, 0.5, 0.75, 0.5, 0.75, 0.625, 0.75, 0.625, 1.0, 0.5, 1.0, 0.375, 0.25, 0.375, 0.5, 0.375, 0.5, 0.375, 0.25, 0.625, 0.5, 0.875, 0.5, 0.875, 0.75, 0.625, 0.75, 0.375, 0.75, 0.375, 1.0, 0.375, 1.0, 0.375, 0.75, 0.375, 0.0, 0.375, 0.25, 0.375, 0.25, 0.375, 0.0, 0.375, 0.5, 0.375, 0.75, 0.375, 0.75, 0.375, 0.5, 0.375, 0.75, 0.375, 1.0, 0.375, 1.0, 0.375, 0.75, 0.375, 0.5, 0.375, 0.75, 0.375, 0.75, 0.375, 0.5, 0.375, 0.25, 0.375, 0.5, 0.375, 0.5, 0.375, 0.25, 0.375, 0.5, 0.375, 0.75, 0.375, 0.75, 0.375, 0.5, 0.375, 0.0, 0.375, 0.25, 0.375, 0.25, 0.375, 0.0, 0.375, 0.5, 0.375, 0.75, 0.375, 0.75, 0.375, 0.5, 0.375, 0.0, 0.375, 0.25, 0.375, 0.25, 0.375, 0.0, 0.375, 0.75, 0.375, 1.0, 0.375, 1.0, 0.375, 0.75, 0.375, 0.25, 0.375, 0.5, 0.375, 0.5, 0.375, 0.25, 0.375, 0.75, 0.375, 1.0, 0.375, 1.0, 0.375, 0.75, 0.375, 0.0, 0.375, 0.25, 0.375, 0.25, 0.375, 0.0, 0.375, 0.75, 0.375, 1.0, 0.375, 1.0, 0.375, 0.75, 0.375, 0.25, 0.375, 0.5, 0.375, 0.5, 0.375, 0.25, 0.375, 0.5, 0.375, 0.75, 0.375, 0.75, 0.375, 0.5, 0.375, 0.25, 0.375, 0.5, 0.375, 0.5, 0.375, 0.25, 0.375, 0.5, 0.375, 0.75, 0.375, 0.75, 0.375, 0.5, 0.375, 0.0, 0.375, 0.25, 0.375, 0.25, 0.375, 0.0, 0.125, 0.5, 0.375, 0.5, 0.375, 0.75, 0.125, 0.75, 0.375, 0.0, 0.375, 0.25, 0.375, 0.25, 0.375, 0.0, 0.375, 0.75, 0.375, 1.0, 0.375, 1.0, 0.375, 0.75, 0.375, 0.25, 0.375, 0.5, 0.375, 0.5, 0.375, 0.25, 0.375, 0.25, 0.375, 0.5, 0.375, 0.5, 0.375, 0.25, 0.375, 0.75, 0.375, 1.0, 0.375, 1.0, 0.375, 0.75, 0.375, 0.0, 0.375, 0.25, 0.375, 0.25, 0.375, 0.0, 0.375, 0.5, 0.375, 0.75, 0.375, 0.75, 0.375, 0.5, 0.375, 0.75, 0.5, 0.75, 0.5, 1.0, 0.375, 1.0, 0.375, 0.5, 0.5, 0.5, 0.5, 0.75, 0.375, 0.75, 0.375, 0.25, 0.5, 0.25, 0.5, 0.5, 0.375, 0.5, 0.375, 0.0, 0.5, 0.0, 0.5, 0.25, 0.375, 0.25, 0.4, 0.0, 0.625, 0.0, 0.625, 0.25, 0.4, 0.25, 0.4, 0.25, 0.625, 0.25, 0.625, 0.5, 0.4, 0.5, 0.4, 0.5, 0.625, 0.5, 0.625, 0.75, 0.4, 0.75, 0.4, 0.75, 0.625, 0.75, 0.625, 1.0, 0.4, 1.0, 0.125, 0.5, 0.375, 0.5, 0.375, 0.75, 0.125, 0.75, 0.625, 0.5, 0.875, 0.5, 0.875, 0.75, 0.625, 0.75, 0.375, 0.75, 0.4, 0.75, 0.4, 0.75, 0.375, 0.75, 0.375, 0.5, 0.4, 0.5, 0.4, 0.75, 0.375, 0.75, 0.375, 0.25, 0.4, 0.25, 0.4, 0.5, 0.375, 0.5, 0.375, 0.0, 0.4, 0.0, 0.4, 0.25, 0.375, 0.25, 0.375, 0.75, 0.4, 0.75, 0.4, 1.0, 0.375, 1.0, 0.4, 0.75, 0.4, 1.0, 0.4, 1.0, 0.4, 0.75, 0.4, 0.0, 0.375, 0.0, 0.375, 0.0, 0.4, 0.0, 0.125, 0.75, 0.375, 0.75, 0.375, 0.75, 0.125, 0.75, 0.5625, 0.0, 0.625, 0.0, 0.625, 0.25, 0.5625, 0.25, 0.5625, 0.25, 0.625, 0.25, 0.625, 0.5, 0.5625, 0.5, 0.5625, 0.5, 0.625, 0.5, 0.625, 0.75, 0.5625, 0.75, 0.5625, 0.75, 0.625, 0.75, 0.625, 1.0, 0.5625, 1.0, 0.125, 0.5, 0.375, 0.5, 0.375, 0.75, 0.125, 0.75, 0.625, 0.75, 0.625, 0.5, 0.625, 0.5, 0.625, 0.75, 0.375, 0.75, 0.4375, 0.75, 0.4375, 1.0, 0.375, 1.0, 0.4375, 0.75, 0.5, 0.75, 0.5, 1.0, 0.4375, 1.0, 0.5, 0.75, 0.5625, 0.75, 0.5625, 1.0, 0.5, 1.0, 0.375, 0.5, 0.4375, 0.5, 0.4375, 0.75, 0.375, 0.75, 0.4375, 0.5, 0.5, 0.5, 0.5, 0.75, 0.4375, 0.75, 0.5, 0.5, 0.5625, 0.5, 0.5625, 0.75, 0.5, 0.75, 0.375, 0.25, 0.4375, 0.25, 0.4375, 0.5, 0.375, 0.5, 0.4375, 0.25, 0.5, 0.25, 0.5, 0.5, 0.4375, 0.5, 0.5, 0.25, 0.5625, 0.25, 0.5625, 0.5, 0.5, 0.5, 0.375, 0.0, 0.4375, 0.0, 0.4375, 0.25, 0.375, 0.25, 0.4375, 0.0, 0.5, 0.0, 0.5, 0.25, 0.4375, 0.25, 0.5, 0.0, 0.5625, 0.0, 0.5625, 0.25, 0.5, 0.25, 0.625, 0.5, 0.875, 0.5, 0.875, 0.75, 0.625, 0.75, 0.625, 0.25, 0.625, 0.0, 0.625, 0.0, 0.625, 0.25, 0.625, 1.0, 0.625, 0.75, 0.625, 0.75, 0.625, 1.0, 0.625, 0.5, 0.625, 0.25, 0.625, 0.25, 0.625, 0.5, 0.5438, 0.625, 0.625, 0.625, 0.625, 0.75, 0.5438, 0.75, 0.5437, 0.375, 0.625, 0.375, 0.625, 0.5, 0.5437, 0.5, 0.3969, 0.625, 0.4187, 0.625, 0.4187, 0.75, 0.3969, 0.75, 0.45, 0.625, 0.4812, 0.625, 0.4812, 0.75, 0.45, 0.75, 0.5125, 0.625, 0.5438, 0.625, 0.5438, 0.75, 0.5125, 0.75, 0.25, 0.625, 0.375, 0.625, 0.375, 0.75, 0.25, 0.75, 0.3969, 0.375, 0.4187, 0.375, 0.4187, 0.5, 0.3969, 0.5, 0.45, 0.375, 0.4812, 0.375, 0.4812, 0.5, 0.45, 0.5, 0.5125, 0.375, 0.5437, 0.375, 0.5437, 0.5, 0.5125, 0.5, 0.4812, 0.625, 0.5125, 0.625, 0.5125, 0.75, 0.4812, 0.75, 0.4812, 0.375, 0.5125, 0.375, 0.5125, 0.5, 0.4812, 0.5, 0.4187, 0.625, 0.45, 0.625, 0.45, 0.75, 0.4187, 0.75, 0.4187, 0.375, 0.45, 0.375, 0.45, 0.5, 0.4187, 0.5, 0.375, 0.625, 0.3969, 0.625, 0.3969, 0.75, 0.375, 0.75, 0.375, 0.375, 0.3969, 0.375, 0.3969, 0.5, 0.375, 0.5, 0.375, 0.75, 0.3969, 0.75, 0.3969, 0.875, 0.375, 0.875, 0.4187, 0.75, 0.45, 0.75, 0.45, 0.875, 0.4187, 0.875, 0.4812, 0.75, 0.5125, 0.75, 0.5125, 0.875, 0.4812, 0.875, 0.5125, 0.75, 0.5438, 0.75, 0.5438, 0.875, 0.5125, 0.875, 0.45, 0.75, 0.4812, 0.75, 0.4812, 0.875, 0.45, 0.875, 0.3969, 0.75, 0.4187, 0.75, 0.4187, 0.875, 0.3969, 0.875, 0.625, 0.625, 0.75, 0.625, 0.75, 0.75, 0.625, 0.75, 0.5438, 0.75, 0.625, 0.75, 0.625, 0.875, 0.5438, 0.875, 0.375, 0.5, 0.3969, 0.5, 0.3969, 0.625, 0.375, 0.625, 0.4187, 0.5, 0.45, 0.5, 0.45, 0.625, 0.4187, 0.625, 0.4812, 0.5, 0.5125, 0.5, 0.5125, 0.625, 0.4812, 0.625, 0.5125, 0.5, 0.5437, 0.5, 0.5438, 0.625, 0.5125, 0.625, 0.45, 0.5, 0.4812, 0.5, 0.4812, 0.625, 0.45, 0.625, 0.3969, 0.5, 0.4187, 0.5, 0.4187, 0.625, 0.3969, 0.625, 0.625, 0.5, 0.75, 0.5, 0.75, 0.625, 0.625, 0.625, 0.5437, 0.5, 0.625, 0.5, 0.625, 0.625, 0.5438, 0.625, 0.25, 0.5, 0.375, 0.5, 0.375, 0.625, 0.25, 0.625, 0.5438, 0.625, 0.5438, 0.75, 0.625, 0.75, 0.625, 0.625, 0.5437, 0.375, 0.5437, 0.5, 0.625, 0.5, 0.625, 0.375, 0.3969, 0.625, 0.3969, 0.75, 0.4187, 0.75, 0.4187, 0.625, 0.45, 0.625, 0.45, 0.75, 0.4812, 0.75, 0.4812, 0.625, 0.5125, 0.625, 0.5125, 0.75, 0.5438, 0.75, 0.5438, 0.625, 0.25, 0.625, 0.25, 0.75, 0.375, 0.75, 0.375, 0.625, 0.3969, 0.375, 0.3969, 0.5, 0.4187, 0.5, 0.4187, 0.375, 0.45, 0.375, 0.45, 0.5, 0.4812, 0.5, 0.4812, 0.375, 0.5125, 0.375, 0.5125, 0.5, 0.5437, 0.5, 0.5437, 0.375, 0.4812, 0.625, 0.4812, 0.75, 0.5125, 0.75, 0.5125, 0.625, 0.4812, 0.375, 0.4812, 0.5, 0.5125, 0.5, 0.5125, 0.375, 0.4187, 0.625, 0.4187, 0.75, 0.45, 0.75, 0.45, 0.625, 0.4187, 0.375, 0.4187, 0.5, 0.45, 0.5, 0.45, 0.375, 0.375, 0.625, 0.375, 0.75, 0.3969, 0.75, 0.3969, 0.625, 0.375, 0.375, 0.375, 0.5, 0.3969, 0.5, 0.3969, 0.375, 0.375, 0.75, 0.375, 0.875, 0.3969, 0.875, 0.3969, 0.75, 0.4187, 0.75, 0.4187, 0.875, 0.45, 0.875, 0.45, 0.75, 0.4812, 0.75, 0.4812, 0.875, 0.5125, 0.875, 0.5125, 0.75, 0.5125, 0.75, 0.5125, 0.875, 0.5438, 0.875, 0.5438, 0.75, 0.45, 0.75, 0.45, 0.875, 0.4812, 0.875, 0.4812, 0.75, 0.3969, 0.75, 0.3969, 0.875, 0.4187, 0.875, 0.4187, 0.75, 0.625, 0.625, 0.625, 0.75, 0.75, 0.75, 0.75, 0.625, 0.5438, 0.75, 0.5438, 0.875, 0.625, 0.875, 0.625, 0.75, 0.375, 0.5, 0.375, 0.625, 0.3969, 0.625, 0.3969, 0.5, 0.4187, 0.5, 0.4187, 0.625, 0.45, 0.625, 0.45, 0.5, 0.4812, 0.5, 0.4812, 0.625, 0.5125, 0.625, 0.5125, 0.5, 0.5125, 0.5, 0.5125, 0.625, 0.5438, 0.625, 0.5437, 0.5, 0.45, 0.5, 0.45, 0.625, 0.4812, 0.625, 0.4812, 0.5, 0.3969, 0.5, 0.3969, 0.625, 0.4187, 0.625, 0.4187, 0.5, 0.625, 0.5, 0.625, 0.625, 0.75, 0.625, 0.75, 0.5, 0.5437, 0.5, 0.5438, 0.625, 0.625, 0.625, 0.625, 0.5, 0.25, 0.5, 0.25, 0.625, 0.375, 0.625, 0.375, 0.5, 1.0, 0.5, 1.0, 1.0, 0.75, 1.0, 0.75, 0.5, 0.75, 0.5, 0.75, 1.0, 0.5, 1.0, 0.5, 0.5, 0.49, 0.25, 0.25, 0.49, 0.01, 0.25, 0.25, 0.01, 0.5, 0.5, 0.5, 1.0, 0.25, 1.0, 0.25, 0.5, 0.25, 0.5, 0.25, 1.0, 0.0, 1.0, 0.0, 0.5, 0.75, 0.49, 0.99, 0.25, 0.75, 0.01, 0.51, 0.25])
me_cylinder_002.materials.append(mat_yellow)
me_cylinder_002.materials.append(mat_black)
me_cylinder_002.materials.append(mat_blue)
me_cylinder_002.update()
arm_armature = bpy.data.armatures.new('Armature')  # bones are not reproduced

# ---- objects
ob_glock = bpy.data.objects.new('Glock', arm_armature)
ob_glock_001 = bpy.data.objects.new('Glock.001', me_cylinder_002)

# ---- transforms, parenting, visibility, modifiers, constraints
ob_glock.location = (0.0, 0.0, 0.0)
ob_glock.show_in_front = True
ob_glock_001.parent = ob_glock
ob_glock_001.location = (0.0, 0.0, 0.0)
ob_glock_001.rotation_euler = (-1.571, -2.22e-16, 2.22e-16)
ob_glock_001.scale = (0.1, 0.1, 0.1)
_vg = ob_glock_001.vertex_groups.new(name='Root')
_vg.add([0, 1, 2, 3, 4, 5, 6, 7, 8, 9, 10, 11, 12, 13, 14, 15, 16, 17, 18, 19, 20, 21, 22, 23, 24, 25, 26, 27, 28, 29, 30, 31, 32, 33, 34, 35, 36, 37, 38, 39, 40, 41, 42, 43, 44, 45, 46, 47, 48, 49, 50, 51, 52, 53, 54, 55, 56, 57, 58, 59, 60, 61, 62, 63, 64, 65, 66, 67, 68, 69, 70, 71, 72, 73, 74, 75, 76, 77, 78, 79, 80, 81, 82, 83, 84, 85, 86, 87, 88, 89, 90, 91, 92, 93, 94, 95, 96, 97, 98, 99, 100, 101, 102, 103, 104, 105, 106, 107, 108, 109, 110, 111, 112, 113, 114, 115, 116, 117, 118, 119, 120, 121, 122, 123, 124, 125, 126, 127, 128, 129, 130, 131, 132, 133, 134, 135, 136, 137, 138, 139, 140, 141, 142, 143, 144, 145, 146, 147, 148, 149, 150, 151, 152, 153, 154, 155, 156, 157, 158, 159, 160, 161, 162, 163, 164, 165, 166, 167, 168, 169, 170, 171, 172, 173, 174, 175, 176, 177, 178, 179, 180, 181, 182, 183, 184, 185, 186, 187, 188, 189, 190, 191, 192, 193, 194, 195, 196, 197, 198, 199, 200, 201, 202, 203, 204, 205, 206, 207, 208, 209, 210, 211, 212, 213, 214, 215, 216, 217, 218, 219, 220, 221, 222, 223, 224, 225, 226, 227, 228, 229, 230, 231, 232, 233, 234, 235, 236, 237, 238, 239, 240, 241, 242, 243, 244, 245, 246, 247, 248, 249, 250, 251, 252, 253, 254, 255, 256, 257, 258, 259, 260, 261, 262, 263, 264, 265, 266, 267, 268, 269, 270, 271, 272, 273, 274, 275, 276, 277, 278, 279, 280, 281, 282, 283, 284, 285, 286, 287, 288, 289, 290, 291, 292, 293, 294, 295, 296, 297, 298, 299, 300, 301, 302, 303, 304, 305, 306, 307, 308, 309, 310, 311, 312, 313, 314, 315, 316, 317, 318, 319, 320, 321, 322, 323, 324, 325, 326, 327, 328, 329, 330, 331, 332, 333, 334, 335, 336, 337, 338, 339, 340, 341, 342, 343, 344, 345, 346, 347, 348, 349, 350, 351, 352, 353, 354, 355, 356, 357, 358, 359, 360, 361, 362, 363, 364, 365, 366, 367, 368, 369, 370, 371, 372, 373, 374, 375, 376, 377, 378, 379, 380, 381, 382, 383, 384, 385, 386, 387, 388, 389, 390, 391, 392, 393, 394, 395, 396, 397], 1.0, 'REPLACE')
_vg = ob_glock_001.vertex_groups.new(name='Cocking slide')
_vg.add([0, 1, 2, 3, 4, 5, 6, 7, 8, 9, 10, 11, 12, 13, 14, 15, 16, 17, 18, 19, 20, 21, 22, 23, 24, 25, 26, 27, 28, 29, 30, 31, 32, 33, 34, 35, 36, 37, 38, 39, 40, 41, 42, 43, 44, 45, 46, 47, 48, 49, 50, 51, 52, 53, 54, 55, 56, 57, 58, 59, 60, 61, 62, 63, 64, 65, 66, 67, 68, 69, 70, 71, 72, 73, 74, 75, 76, 77, 78, 79, 80, 81, 82, 83, 84, 85, 86, 87, 88, 89, 90, 91, 92, 93, 94, 95, 96, 97, 98, 99, 100, 101, 102, 103, 104, 105, 106, 107, 108, 109, 110, 111, 112, 113, 114, 115, 116, 117, 118, 119, 120, 121, 122, 123, 124, 125, 126, 127, 128, 390, 391, 392, 393, 394, 395, 396, 397], 1.0, 'REPLACE')
_vg = ob_glock_001.vertex_groups.new(name='Mag')
_vg.add([284, 285, 286, 287, 288, 289, 290, 291, 292, 293, 294, 295, 296, 297, 298, 299], 1.0, 'REPLACE')
_vg = ob_glock_001.vertex_groups.new(name='Trigger')
_vg.add([300, 301, 302, 303, 304, 305, 306, 307, 308, 309, 310, 311, 312, 313, 314, 315, 316, 317, 318, 319, 320, 321, 322, 323], 1.0, 'REPLACE')
_m = ob_glock_001.modifiers.new('Armature', 'ARMATURE')
_m.object = ob_glock

# ---- collection membership
scene.collection.objects.link(ob_glock)
scene.collection.objects.link(ob_glock_001)

# ---- scene / render settings (as saved in the file)
scene.frame_start = 1; scene.frame_end = 250; scene.frame_set(0)
scene.render.engine = 'BLENDER_EEVEE_NEXT'
scene.cycles.sampling_pattern = 'TABULATED_SOBOL'
scene.cycles.use_light_tree = False
scene.view_settings.view_transform = 'Filmic'
bpy.context.view_layer.update()

# ---- added for rendering (the .blend has no active camera and no usable light): camera, sun
cam_auto = bpy.data.cameras.new('AutoCamera')
cam_auto.lens = 50.0
cam_auto.sensor_width = 36.0
cam_auto.clip_end = 1000.0
ob_auto_camera = bpy.data.objects.new('AutoCamera', cam_auto)
scene.collection.objects.link(ob_auto_camera)
ob_auto_camera.location = (0.464274, -0.57212, 0.307233)
ob_auto_camera.rotation_euler = (1.09748, -7.21219e-08, 0.694738)
scene.camera = ob_auto_camera
light_auto_sun = bpy.data.lights.new('AutoSun', 'SUN')
light_auto_sun.energy = 3.0
light_auto_sun.angle = 0.0523599
ob_auto_sun = bpy.data.objects.new('AutoSun', light_auto_sun)
scene.collection.objects.link(ob_auto_sun)
ob_auto_sun.rotation_euler = (0.872665, 0.174533, 0.523599)
bpy.context.view_layer.update()
